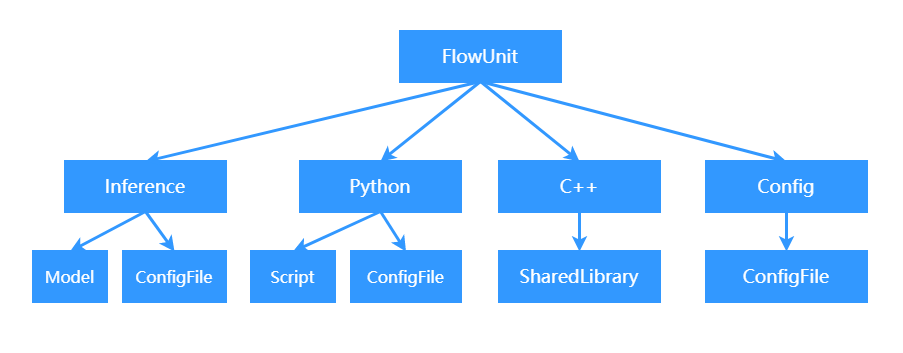

The diagram above was exported from draw.io. Its source (the exported page's mxGraphModel, read from the mxfile embedded in the PNG):
<mxGraphModel dx="1036" dy="713" grid="1" gridSize="10" guides="1" tooltips="1" connect="1" arrows="1" fold="1" page="1" pageScale="1" pageWidth="827" pageHeight="1169" math="0" shadow="0">
  <root>
    <mxCell id="0" />
    <mxCell id="1" parent="0" />
    <mxCell id="27" value="" style="rounded=0;whiteSpace=wrap;html=1;strokeColor=#FFFFFF;fillColor=#FFFFFF;fontColor=#FFFFFF;strokeWidth=3;" parent="1" vertex="1">
      <mxGeometry x="11" y="40" width="900" height="350" as="geometry" />
    </mxCell>
    <mxCell id="3" value="FlowUnit" style="rounded=0;whiteSpace=wrap;html=1;fillColor=#3298FF;strokeColor=#3298FF;fontSize=18;fontFamily=Microsoft YaHei;fontColor=#FFFFFF;strokeWidth=3;fontStyle=0" parent="1" vertex="1">
      <mxGeometry x="410" y="70" width="160" height="50" as="geometry" />
    </mxCell>
    <mxCell id="5" value="Inference" style="rounded=0;whiteSpace=wrap;html=1;fillColor=#3298FF;strokeColor=#3298FF;fontSize=18;fontFamily=Microsoft YaHei;fontColor=#FFFFFF;strokeWidth=3;fontStyle=0" parent="1" vertex="1">
      <mxGeometry x="75" y="200" width="160" height="50" as="geometry" />
    </mxCell>
    <mxCell id="6" value="Python" style="rounded=0;whiteSpace=wrap;html=1;fillColor=#3298FF;strokeColor=#3298FF;fontSize=24;fontFamily=Microsoft YaHei;fontColor=#FFFFFF;strokeWidth=3;fontStyle=0" parent="1" vertex="1">
      <mxGeometry x="310" y="200" width="160" height="50" as="geometry" />
    </mxCell>
    <mxCell id="7" value="C++" style="rounded=0;whiteSpace=wrap;html=1;fillColor=#3298FF;strokeColor=#3298FF;fontSize=24;fontFamily=Microsoft YaHei;fontColor=#FFFFFF;strokeWidth=3;fontStyle=0" parent="1" vertex="1">
      <mxGeometry x="509" y="200" width="160" height="50" as="geometry" />
    </mxCell>
    <mxCell id="8" value="Config" style="rounded=0;whiteSpace=wrap;html=1;fillColor=#3298FF;strokeColor=#3298FF;fontSize=24;fontFamily=Microsoft YaHei;fontColor=#FFFFFF;strokeWidth=3;fontStyle=0" parent="1" vertex="1">
      <mxGeometry x="716" y="200" width="160" height="50" as="geometry" />
    </mxCell>
    <mxCell id="9" value="Model" style="rounded=0;whiteSpace=wrap;html=1;fillColor=#3298FF;strokeColor=#3298FF;fontSize=16;fontFamily=Microsoft YaHei;fontColor=#FFFFFF;strokeWidth=3;fontStyle=0" parent="1" vertex="1">
      <mxGeometry x="43" y="290" width="73" height="50" as="geometry" />
    </mxCell>
    <mxCell id="10" value="ConfigFile" style="rounded=0;whiteSpace=wrap;html=1;fillColor=#3298FF;strokeColor=#3298FF;fontSize=16;fontFamily=Microsoft YaHei;fontColor=#FFFFFF;strokeWidth=3;fontStyle=0" parent="1" vertex="1">
      <mxGeometry x="133" y="290" width="102" height="50" as="geometry" />
    </mxCell>
    <mxCell id="11" value="Script" style="rounded=0;whiteSpace=wrap;html=1;fillColor=#3298FF;strokeColor=#3298FF;fontSize=16;fontFamily=Microsoft YaHei;fontColor=#FFFFFF;strokeWidth=3;fontStyle=0" parent="1" vertex="1">
      <mxGeometry x="261" y="290" width="83" height="50" as="geometry" />
    </mxCell>
    <mxCell id="12" value="ConfigFile" style="rounded=0;whiteSpace=wrap;html=1;fillColor=#3298FF;strokeColor=#3298FF;fontSize=16;fontFamily=Microsoft YaHei;fontColor=#FFFFFF;strokeWidth=3;fontStyle=0" parent="1" vertex="1">
      <mxGeometry x="361" y="290" width="109" height="50" as="geometry" />
    </mxCell>
    <mxCell id="14" value="ConfigFile" style="rounded=0;whiteSpace=wrap;html=1;fillColor=#3298FF;strokeColor=#3298FF;fontSize=24;fontFamily=Microsoft YaHei;fontColor=#FFFFFF;strokeWidth=3;fontStyle=0" parent="1" vertex="1">
      <mxGeometry x="716" y="290" width="160" height="50" as="geometry" />
    </mxCell>
    <mxCell id="17" value="" style="endArrow=classic;html=1;rounded=1;strokeColor=#3298FF;exitX=0.5;exitY=1;exitDx=0;exitDy=0;entryX=0.5;entryY=0;entryDx=0;entryDy=0;fontSize=24;fontFamily=Microsoft YaHei;fontColor=#FFFFFF;strokeWidth=3;fontStyle=0" parent="1" source="3" target="5" edge="1">
      <mxGeometry width="50" height="50" relative="1" as="geometry">
        <mxPoint x="726" y="330" as="sourcePoint" />
        <mxPoint x="776" y="280" as="targetPoint" />
      </mxGeometry>
    </mxCell>
    <mxCell id="18" value="" style="endArrow=classic;html=1;rounded=1;strokeColor=#3298FF;exitX=0.5;exitY=1;exitDx=0;exitDy=0;entryX=0.5;entryY=0;entryDx=0;entryDy=0;fontSize=24;fontFamily=Microsoft YaHei;fontColor=#FFFFFF;strokeWidth=3;fontStyle=0" parent="1" source="3" target="6" edge="1">
      <mxGeometry width="50" height="50" relative="1" as="geometry">
        <mxPoint x="431" y="150" as="sourcePoint" />
        <mxPoint x="166" y="200" as="targetPoint" />
      </mxGeometry>
    </mxCell>
    <mxCell id="19" value="" style="endArrow=classic;html=1;rounded=1;strokeColor=#3298FF;exitX=0.5;exitY=1;exitDx=0;exitDy=0;entryX=0.5;entryY=0;entryDx=0;entryDy=0;fontSize=24;fontFamily=Microsoft YaHei;fontColor=#FFFFFF;strokeWidth=3;fontStyle=0" parent="1" source="3" target="7" edge="1">
      <mxGeometry width="50" height="50" relative="1" as="geometry">
        <mxPoint x="431" y="150" as="sourcePoint" />
        <mxPoint x="339" y="200" as="targetPoint" />
      </mxGeometry>
    </mxCell>
    <mxCell id="20" value="" style="endArrow=classic;html=1;rounded=1;strokeColor=#3298FF;exitX=0.5;exitY=1;exitDx=0;exitDy=0;entryX=0.5;entryY=0;entryDx=0;entryDy=0;fontSize=24;fontFamily=Microsoft YaHei;fontColor=#FFFFFF;strokeWidth=3;fontStyle=0" parent="1" source="3" target="8" edge="1">
      <mxGeometry width="50" height="50" relative="1" as="geometry">
        <mxPoint x="431" y="150" as="sourcePoint" />
        <mxPoint x="521" y="200" as="targetPoint" />
      </mxGeometry>
    </mxCell>
    <mxCell id="21" value="" style="endArrow=classic;html=1;rounded=1;strokeColor=#3298FF;exitX=0.5;exitY=1;exitDx=0;exitDy=0;entryX=0.5;entryY=0;entryDx=0;entryDy=0;fontSize=24;fontFamily=Microsoft YaHei;fontColor=#FFFFFF;strokeWidth=3;fontStyle=0" parent="1" source="5" target="9" edge="1">
      <mxGeometry width="50" height="50" relative="1" as="geometry">
        <mxPoint x="435" y="150" as="sourcePoint" />
        <mxPoint x="343" y="200" as="targetPoint" />
      </mxGeometry>
    </mxCell>
    <mxCell id="22" value="" style="endArrow=classic;html=1;rounded=1;strokeColor=#3298FF;exitX=0.5;exitY=1;exitDx=0;exitDy=0;entryX=0.5;entryY=0;entryDx=0;entryDy=0;fontSize=24;fontFamily=Microsoft YaHei;fontColor=#FFFFFF;strokeWidth=3;fontStyle=0" parent="1" source="5" target="10" edge="1">
      <mxGeometry width="50" height="50" relative="1" as="geometry">
        <mxPoint x="170" y="260" as="sourcePoint" />
        <mxPoint x="130" y="290" as="targetPoint" />
      </mxGeometry>
    </mxCell>
    <mxCell id="23" value="" style="endArrow=classic;html=1;rounded=1;strokeColor=#3298FF;exitX=0.5;exitY=1;exitDx=0;exitDy=0;entryX=0.5;entryY=0;entryDx=0;entryDy=0;fontSize=24;fontFamily=Microsoft YaHei;fontColor=#FFFFFF;strokeWidth=3;fontStyle=0" parent="1" source="6" target="11" edge="1">
      <mxGeometry width="50" height="50" relative="1" as="geometry">
        <mxPoint x="222" y="260" as="sourcePoint" />
        <mxPoint x="262" y="290" as="targetPoint" />
      </mxGeometry>
    </mxCell>
    <mxCell id="24" value="" style="endArrow=classic;html=1;rounded=1;strokeColor=#3298FF;exitX=0.5;exitY=1;exitDx=0;exitDy=0;entryX=0.5;entryY=0;entryDx=0;entryDy=0;fontSize=24;fontFamily=Microsoft YaHei;fontColor=#FFFFFF;strokeWidth=3;fontStyle=0" parent="1" source="6" target="12" edge="1">
      <mxGeometry width="50" height="50" relative="1" as="geometry">
        <mxPoint x="395" y="260" as="sourcePoint" />
        <mxPoint x="355" y="290" as="targetPoint" />
      </mxGeometry>
    </mxCell>
    <mxCell id="25" value="" style="endArrow=classic;html=1;rounded=1;strokeColor=#3298FF;exitX=0.5;exitY=1;exitDx=0;exitDy=0;fontSize=24;fontFamily=Microsoft YaHei;fontColor=#FFFFFF;strokeWidth=3;fontStyle=0" parent="1" source="7" target="29" edge="1">
      <mxGeometry width="50" height="50" relative="1" as="geometry">
        <mxPoint x="408" y="260" as="sourcePoint" />
        <mxPoint x="601.4999999999998" y="459.9999999999998" as="targetPoint" />
      </mxGeometry>
    </mxCell>
    <mxCell id="26" value="" style="endArrow=classic;html=1;rounded=1;strokeColor=#3298FF;exitX=0.5;exitY=1;exitDx=0;exitDy=0;entryX=0.5;entryY=0;entryDx=0;entryDy=0;fontSize=24;fontFamily=Microsoft YaHei;fontColor=#FFFFFF;strokeWidth=3;fontStyle=0" parent="1" source="8" target="14" edge="1">
      <mxGeometry width="50" height="50" relative="1" as="geometry">
        <mxPoint x="611" y="260" as="sourcePoint" />
        <mxPoint x="611" y="290" as="targetPoint" />
      </mxGeometry>
    </mxCell>
    <mxCell id="28" value="ConfigFile" style="rounded=0;whiteSpace=wrap;html=1;fillColor=#3298FF;strokeColor=#3298FF;fontSize=18;fontFamily=Microsoft YaHei;fontColor=#FFFFFF;strokeWidth=3;fontStyle=0" parent="1" vertex="1">
      <mxGeometry x="716" y="290" width="160" height="50" as="geometry" />
    </mxCell>
    <mxCell id="29" value="SharedLibrary" style="rounded=0;whiteSpace=wrap;html=1;fillColor=#3298FF;strokeColor=#3298FF;fontSize=18;fontFamily=Microsoft YaHei;fontColor=#FFFFFF;strokeWidth=3;fontStyle=0" parent="1" vertex="1">
      <mxGeometry x="509" y="290" width="160" height="50" as="geometry" />
    </mxCell>
    <mxCell id="30" value="C++" style="rounded=0;whiteSpace=wrap;html=1;fillColor=#3298FF;strokeColor=#3298FF;fontSize=18;fontFamily=Microsoft YaHei;fontColor=#FFFFFF;strokeWidth=3;fontStyle=0" parent="1" vertex="1">
      <mxGeometry x="509" y="200" width="160" height="50" as="geometry" />
    </mxCell>
    <mxCell id="31" value="Config" style="rounded=0;whiteSpace=wrap;html=1;fillColor=#3298FF;strokeColor=#3298FF;fontSize=18;fontFamily=Microsoft YaHei;fontColor=#FFFFFF;strokeWidth=3;fontStyle=0" parent="1" vertex="1">
      <mxGeometry x="716" y="200" width="160" height="50" as="geometry" />
    </mxCell>
    <mxCell id="32" value="Python" style="rounded=0;whiteSpace=wrap;html=1;fillColor=#3298FF;strokeColor=#3298FF;fontSize=18;fontFamily=Microsoft YaHei;fontColor=#FFFFFF;strokeWidth=3;fontStyle=0" parent="1" vertex="1">
      <mxGeometry x="310" y="200" width="160" height="50" as="geometry" />
    </mxCell>
  </root>
</mxGraphModel>